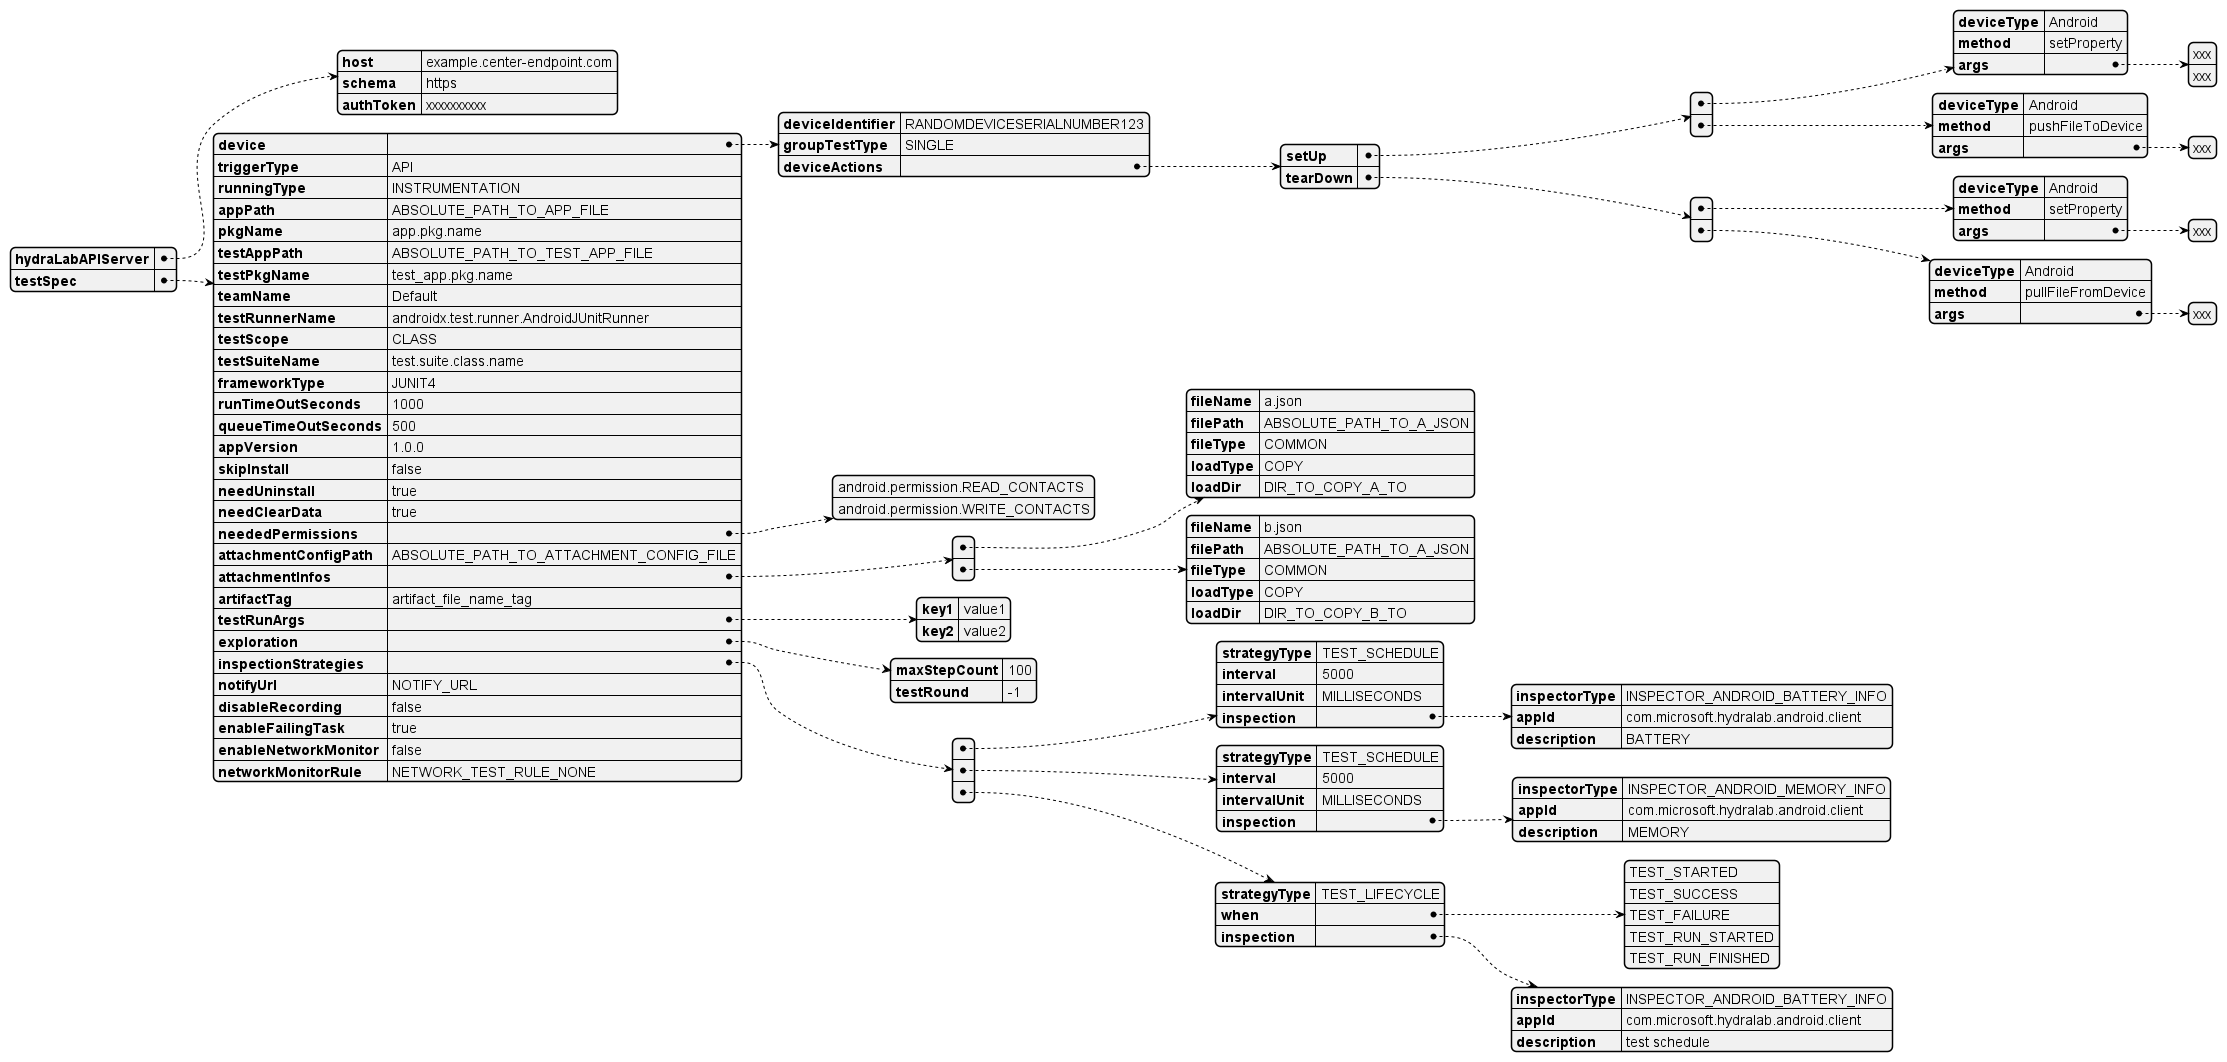

The diagram above was rendered by PlantUML. Its source (embedded in the PNG):
@startyaml
hydraLabAPIServer:
    host: example.center-endpoint.com
    schema: https
    authToken: xxxxxxxxxx
testSpec:
    device:
        deviceIdentifier: RANDOMDEVICESERIALNUMBER123
        groupTestType: SINGLE
        deviceActions:
            setUp:
            - deviceType: Android
              method: setProperty
              args:
                - xxx
                - xxx
            - deviceType: Android
              method: pushFileToDevice
              args:
                - xxx
            tearDown:
            - deviceType: Android
              method: setProperty
              args:
              - xxx
            - deviceType: Android
              method: pullFileFromDevice
              args:
              - xxx
    triggerType: API
    runningType: INSTRUMENTATION
    appPath: ABSOLUTE_PATH_TO_APP_FILE
    pkgName: app.pkg.name
    testAppPath: ABSOLUTE_PATH_TO_TEST_APP_FILE
    testPkgName: test_app.pkg.name
    teamName: Default
    testRunnerName: androidx.test.runner.AndroidJUnitRunner
    testScope: CLASS
    testSuiteName: test.suite.class.name
    frameworkType: JUNIT4
    runTimeOutSeconds: 1000
    queueTimeOutSeconds: 500
    appVersion: 1.0.0
    skipInstall: false
    needUninstall: true
    needClearData: true
    neededPermissions:
        - android.permission.READ_CONTACTS
        - android.permission.WRITE_CONTACTS
    attachmentConfigPath: ABSOLUTE_PATH_TO_ATTACHMENT_CONFIG_FILE
    attachmentInfos:
    - fileName: a.json
      filePath: ABSOLUTE_PATH_TO_A_JSON
      fileType: COMMON
      loadType: COPY
      loadDir: DIR_TO_COPY_A_TO
    - fileName: b.json
      filePath: ABSOLUTE_PATH_TO_A_JSON
      fileType: COMMON
      loadType: COPY
      loadDir: DIR_TO_COPY_B_TO
    artifactTag: artifact_file_name_tag
    testRunArgs:
        key1: value1
        key2: value2
    exploration:
        maxStepCount: 100
        testRound: -1
    inspectionStrategies:
    - strategyType: TEST_SCHEDULE
      interval: 5000
      intervalUnit: MILLISECONDS
      inspection:
        inspectorType: INSPECTOR_ANDROID_BATTERY_INFO
        appId: com.microsoft.hydralab.android.client
        description: BATTERY
    - strategyType: TEST_SCHEDULE
      interval: 5000
      intervalUnit: MILLISECONDS
      inspection:
        inspectorType: INSPECTOR_ANDROID_MEMORY_INFO
        appId: com.microsoft.hydralab.android.client
        description: MEMORY
    - strategyType: TEST_LIFECYCLE
      when:
        - TEST_STARTED
        - TEST_SUCCESS
        - TEST_FAILURE
        - TEST_RUN_STARTED
        - TEST_RUN_FINISHED
      inspection:
        inspectorType: INSPECTOR_ANDROID_BATTERY_INFO
        appId: com.microsoft.hydralab.android.client
        description: test schedule
    notifyUrl: NOTIFY_URL
    disableRecording: false
    enableFailingTask: true
    enableNetworkMonitor: false
    networkMonitorRule: NETWORK_TEST_RULE_NONE

@endyaml